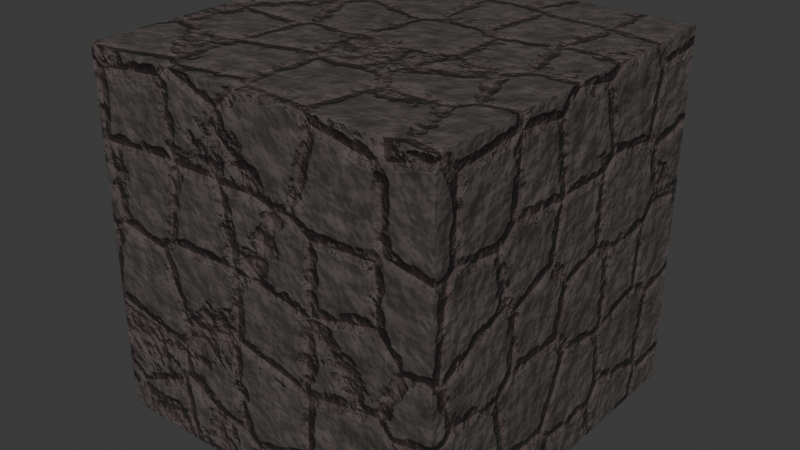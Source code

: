 # Source: RockShader.blend  (saved by Blender 4.0.36; exported with 4.5.12 LTS)
import bpy
from mathutils import Matrix  # noqa: F401  (used for matrix-valued properties, if any)

bpy.ops.wm.read_factory_settings(use_empty=True)
scene = bpy.context.scene
scene.name = 'Scene'

# ---- collections
col_collection = bpy.data.collections.new('Collection'); scene.collection.children.link(col_collection)

# ---- materials (node trees are filled in below, after node groups)
mat_rockshader = bpy.data.materials.new('RockShader')

# ---- material node trees
mat_rockshader.use_nodes = True; mat_rockshader.node_tree.nodes.clear()
_N = mat_rockshader.node_tree.nodes; _L = mat_rockshader.node_tree.links
n0 = _N.new('NodeFrame'); n0.name = 'Frame.001'; n0.location = (-812, 1809)
n0.label = 'Stone'
n0.width = 1310
n1 = _N.new('NodeFrame'); n1.name = 'Frame.002'; n1.location = (-639, 913)
n1.label = 'Mud'
n1.width = 1007
n2 = _N.new('NodeFrame'); n2.name = 'Frame'; n2.location = (-2417, 1104)
n2.label = 'Shape'
n2.width = 1291
n3 = _N.new('NodeReroute'); n3.name = 'Reroute.001'; n3.location = (409, -75)
n3.width = 16
n3.socket_idname = 'NodeSocketFloat'
n4 = _N.new('NodeReroute'); n4.name = 'Reroute.002'; n4.location = (417, -422)
n4.width = 16
n4.socket_idname = 'NodeSocketFloat'
n5 = _N.new('ShaderNodeBump'); n5.name = 'Bump'; n5.location = (527, -292)
n5.inputs[0].default_value = 0.2
n5.inputs[1].default_value = 1.0
n5.inputs[2].default_value = 1.0
n6 = _N.new('ShaderNodeOutputMaterial'); n6.name = 'Material Output'; n6.location = (987, 1093)
n7 = _N.new('ShaderNodeTexCoord'); n7.name = 'Texture Coordinate.001'; n7.location = (30, -76)
n8 = _N.new('ShaderNodeTexNoise'); n8.name = 'Noise Texture.001'; n8.location = (203, -40)
n8.inputs[2].default_value = 10.0
n9 = _N.new('ShaderNodeBump'); n9.name = 'Bump.001'; n9.location = (332, -497)
n9.inputs[0].default_value = 0.7
n9.inputs[1].default_value = 1.0
n9.inputs[2].default_value = 1.0
n10 = _N.new('ShaderNodeMix'); n10.name = 'Mix.001'; n10.location = (526, -53)
n10.data_type = 'RGBA'
n10.blend_type = 'MULTIPLY'
n11 = _N.new('ShaderNodeValToRGB'); n11.name = 'Color Ramp.002'; n11.location = (731, -56)
while len(n11.color_ramp.elements) > 1: n11.color_ramp.elements.remove(n11.color_ramp.elements[-1])
n11.color_ramp.elements[0].position = 0.0; n11.color_ramp.elements[0].color = (0.0, 0.0, 0.0, 1.0)
_e = n11.color_ramp.elements.new(0.3273); _e.color = (0.09621, 0.08036, 0.07558, 1.0)
_e = n11.color_ramp.elements.new(0.8273); _e.color = (0.02046, 0.0167, 0.01344, 1.0)
n12 = _N.new('ShaderNodeBsdfPrincipled'); n12.name = 'Principled BSDF'; n12.location = (1040, -155)
n12.inputs[2].default_value = 0.9
n12.inputs[3].default_value = 1.45
n13 = _N.new('ShaderNodeMixShader'); n13.name = 'Mix Shader'; n13.location = (748, 1071)
n14 = _N.new('ShaderNodeTexCoord'); n14.name = 'Texture Coordinate.002'; n14.location = (30, -84)
n15 = _N.new('ShaderNodeTexNoise'); n15.name = 'Noise Texture.002'; n15.location = (203, -55)
n15.inputs[3].default_value = 16.0
n16 = _N.new('ShaderNodeBump'); n16.name = 'Bump.002'; n16.location = (428, -309)
n16.inputs[0].default_value = 0.2
n16.inputs[1].default_value = 1.0
n16.inputs[2].default_value = 1.0
n17 = _N.new('ShaderNodeBump'); n17.name = 'Bump.003'; n17.location = (185, -415)
n17.inputs[0].default_value = 0.2
n17.inputs[1].default_value = 1.0
n17.inputs[2].default_value = 1.0
n18 = _N.new('ShaderNodeBsdfPrincipled'); n18.name = 'Principled BSDF.001'; n18.location = (737, -101)
n18.inputs[2].default_value = 0.2864
n18.inputs[3].default_value = 1.45
n19 = _N.new('ShaderNodeValToRGB'); n19.name = 'Color Ramp.003'; n19.location = (420, -40)
while len(n19.color_ramp.elements) > 1: n19.color_ramp.elements.remove(n19.color_ramp.elements[-1])
n19.color_ramp.elements[0].position = 0.2864; n19.color_ramp.elements[0].color = (0.06953, 0.0427, 0.03937, 1.0)
_e = n19.color_ramp.elements.new(1.0); _e.color = (0.2751, 0.1779, 0.1871, 1.0)
n20 = _N.new('ShaderNodeTexCoord'); n20.name = 'Texture Coordinate'; n20.location = (30, -206)
n21 = _N.new('ShaderNodeTexNoise'); n21.name = 'Noise Texture'; n21.location = (330, -105)
n21.inputs[2].default_value = 11.4
n21.inputs[3].default_value = 5.0
n22 = _N.new('ShaderNodeValToRGB'); n22.name = 'Color Ramp'; n22.location = (508, -260)
while len(n22.color_ramp.elements) > 1: n22.color_ramp.elements.remove(n22.color_ramp.elements[-1])
n22.color_ramp.elements[0].position = 0.0; n22.color_ramp.elements[0].color = (0.0, 0.0, 0.0, 1.0)
_e = n22.color_ramp.elements.new(0.5364); _e.color = (1.0, 1.0, 1.0, 1.0)
n23 = _N.new('ShaderNodeTexVoronoi'); n23.name = 'Voronoi Texture'; n23.location = (309, -399)
n23.feature = 'DISTANCE_TO_EDGE'
n23.inputs[2].default_value = 2.4
n23.inputs[8].default_value = 0.45
n24 = _N.new('ShaderNodeMix'); n24.name = 'Mix'; n24.location = (805, -40)
n24.data_type = 'RGBA'
n24.blend_type = 'DARKEN'
n24.inputs[6].default_value = (0.4498, 0.4498, 0.4498, 1.0)
n25 = _N.new('ShaderNodeValToRGB'); n25.name = 'Color Ramp.001'; n25.location = (1021, -58)
while len(n25.color_ramp.elements) > 1: n25.color_ramp.elements.remove(n25.color_ramp.elements[-1])
n25.color_ramp.elements[0].position = 0.0; n25.color_ramp.elements[0].color = (0.0, 0.0, 0.0, 1.0)
_e = n25.color_ramp.elements.new(0.3136); _e.color = (1.0, 1.0, 1.0, 1.0)
n3.parent = n0
n4.parent = n0
n5.parent = n0
n7.parent = n0
n8.parent = n0
n9.parent = n0
n10.parent = n0
n11.parent = n0
n12.parent = n0
n14.parent = n1
n15.parent = n1
n16.parent = n1
n17.parent = n1
n18.parent = n1
n19.parent = n1
n20.parent = n2
n21.parent = n2
n22.parent = n2
n23.parent = n2
n24.parent = n2
n25.parent = n2
_L.new(n20.outputs[3], n23.inputs[0])
_L.new(n20.outputs[3], n21.inputs[0])
_L.new(n21.outputs[1], n24.inputs[0])
_L.new(n23.outputs[0], n22.inputs[0])
_L.new(n7.outputs[3], n8.inputs[0])
_L.new(n11.outputs[0], n12.inputs[0])
_L.new(n10.outputs[2], n11.inputs[0])
_L.new(n4.outputs[0], n5.inputs[3])
_L.new(n3.outputs[0], n4.inputs[0])
_L.new(n8.outputs[0], n3.inputs[0])
_L.new(n5.outputs[0], n12.inputs[5])
_L.new(n9.outputs[0], n5.inputs[4])
_L.new(n24.outputs[2], n25.inputs[0])
_L.new(n25.outputs[0], n9.inputs[3])
_L.new(n22.outputs[0], n24.inputs[7])
_L.new(n14.outputs[3], n15.inputs[0])
_L.new(n19.outputs[0], n18.inputs[0])
_L.new(n15.outputs[0], n16.inputs[3])
_L.new(n15.outputs[0], n19.inputs[0])
_L.new(n16.outputs[0], n18.inputs[5])
_L.new(n17.outputs[0], n16.inputs[4])
_L.new(n25.outputs[0], n17.inputs[3])
_L.new(n8.outputs[1], n10.inputs[6])
_L.new(n25.outputs[0], n10.inputs[7])
_L.new(n13.outputs[0], n6.inputs[0])
_L.new(n25.outputs[0], n13.inputs[0])
_L.new(n18.outputs[0], n13.inputs[1])
_L.new(n12.outputs[0], n13.inputs[2])
n6.is_active_output = True

# ---- world
world_world = bpy.data.worlds.new('World'); scene.world = world_world
world_world.use_nodes = True; world_world.node_tree.nodes.clear()
_N = world_world.node_tree.nodes; _L = world_world.node_tree.links
n0 = _N.new('ShaderNodeOutputWorld'); n0.name = 'World Output'; n0.location = (300, 300)
n1 = _N.new('ShaderNodeBackground'); n1.name = 'Background'; n1.location = (10, 300)
n1.inputs[0].default_value = (0.05088, 0.05088, 0.05088, 1.0)
_L.new(n1.outputs[0], n0.inputs[0])
n0.is_active_output = True
world_world.color = (0.05088, 0.05088, 0.05088)
world_world.use_sun_shadow = False
world_world.sun_shadow_jitter_overblur = 0.0

# ---- meshes
me_cube_004 = bpy.data.meshes.new('Cube.004')
me_cube_004.from_pydata([(-1.0, -1.0, 0.4506), (-1.0, -1.0, 2.451), (-1.0, 1.0, 0.4506), (-1.0, 1.0, 2.451), (1.0, -1.0, 0.4506), (1.0, -1.0, 2.451), (1.0, 1.0, 0.4506), (1.0, 1.0, 2.451)], [], [(0, 1, 3, 2), (2, 3, 7, 6), (6, 7, 5, 4), (4, 5, 1, 0), (2, 6, 4, 0), (7, 3, 1, 5)])
_uv = me_cube_004.uv_layers.new(name='UVMap')
_uv.uv.foreach_set('vector', [0.375, 0.0, 0.625, 0.0, 0.625, 0.25, 0.375, 0.25, 0.375, 0.25, 0.625, 0.25, 0.625, 0.5, 0.375, 0.5, 0.375, 0.5, 0.625, 0.5, 0.625, 0.75, 0.375, 0.75, 0.375, 0.75, 0.625, 0.75, 0.625, 1.0, 0.375, 1.0, 0.125, 0.5, 0.375, 0.5, 0.375, 0.75, 0.125, 0.75, 0.625, 0.5, 0.875, 0.5, 0.875, 0.75, 0.625, 0.75])
me_cube_004.materials.append(mat_rockshader)
me_cube_004.update()

# ---- objects
ob_cube = bpy.data.objects.new('Cube', me_cube_004)

# ---- transforms, parenting, visibility, modifiers, constraints
ob_cube.location = (0.0, 0.0, 0.0)

# ---- collection membership
col_collection.objects.link(ob_cube)

# ---- scene / render settings (as saved in the file)
scene.frame_start = 1; scene.frame_end = 250; scene.frame_set(1)
scene.render.engine = 'CYCLES'
scene.render.resolution_percentage = 200
scene.cycles.samples = 1000
scene.cycles.sampling_pattern = 'TABULATED_SOBOL'
scene.cycles.adaptive_min_samples = 200
bpy.context.view_layer.update()

# ---- added for rendering (the .blend has no active camera and no usable light): camera, sun
cam_auto = bpy.data.cameras.new('AutoCamera')
cam_auto.lens = 50.0
cam_auto.sensor_width = 36.0
cam_auto.clip_end = 1000.0
ob_auto_camera = bpy.data.objects.new('AutoCamera', cam_auto)
scene.collection.objects.link(ob_auto_camera)
ob_auto_camera.location = (3.20507, -3.84609, 4.01469)
ob_auto_camera.rotation_euler = (1.09748, -7.21219e-08, 0.694738)
scene.camera = ob_auto_camera
light_auto_sun = bpy.data.lights.new('AutoSun', 'SUN')
light_auto_sun.energy = 3.0
light_auto_sun.angle = 0.0523599
ob_auto_sun = bpy.data.objects.new('AutoSun', light_auto_sun)
scene.collection.objects.link(ob_auto_sun)
ob_auto_sun.rotation_euler = (0.872665, 0.174533, 0.523599)
bpy.context.view_layer.update()
